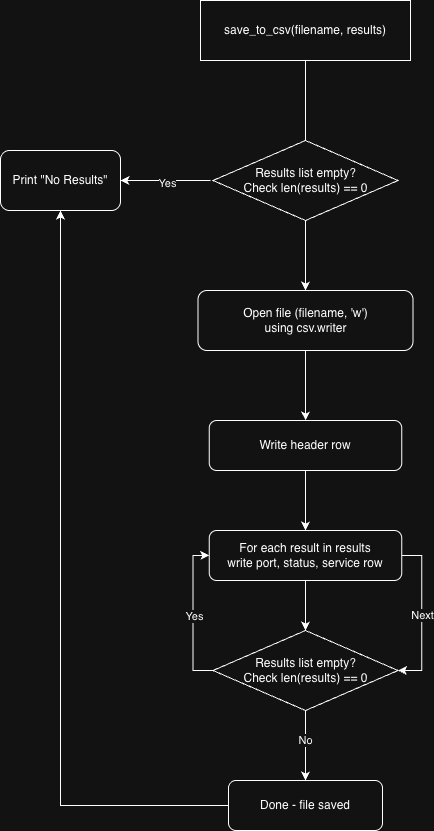

The diagram above was exported from draw.io. Its source (the exported page's mxGraphModel, read from the mxfile embedded in the PNG):
<mxGraphModel dx="901" dy="532" grid="1" gridSize="10" guides="1" tooltips="1" connect="1" arrows="1" fold="1" page="1" pageScale="1" pageWidth="827" pageHeight="1169" math="0" shadow="0">
  <root>
    <mxCell id="WIyWlLk6GJQsqaUBKTNV-0" />
    <mxCell id="WIyWlLk6GJQsqaUBKTNV-1" parent="WIyWlLk6GJQsqaUBKTNV-0" />
    <mxCell id="gKmZZaQJkC5HSq7TUAQT-3" edge="1" parent="WIyWlLk6GJQsqaUBKTNV-1" source="gKmZZaQJkC5HSq7TUAQT-1" style="edgeStyle=orthogonalEdgeStyle;rounded=0;orthogonalLoop=1;jettySize=auto;html=1;">
      <mxGeometry relative="1" as="geometry">
        <mxPoint x="335" y="220" as="targetPoint" />
      </mxGeometry>
    </mxCell>
    <mxCell id="gKmZZaQJkC5HSq7TUAQT-1" parent="WIyWlLk6GJQsqaUBKTNV-1" style="rounded=0;whiteSpace=wrap;html=1;" value="save_to_csv(filename, results)" vertex="1">
      <mxGeometry height="60" width="210" x="230" y="70" as="geometry" />
    </mxCell>
    <mxCell id="gKmZZaQJkC5HSq7TUAQT-18" edge="1" parent="WIyWlLk6GJQsqaUBKTNV-1" style="edgeStyle=orthogonalEdgeStyle;rounded=0;orthogonalLoop=1;jettySize=auto;html=1;" target="gKmZZaQJkC5HSq7TUAQT-17">
      <mxGeometry relative="1" as="geometry">
        <mxPoint x="240" y="250" as="sourcePoint" />
      </mxGeometry>
    </mxCell>
    <mxCell id="gKmZZaQJkC5HSq7TUAQT-19" connectable="0" parent="gKmZZaQJkC5HSq7TUAQT-18" style="edgeLabel;html=1;align=center;verticalAlign=middle;resizable=0;points=[];" value="Yes" vertex="1">
      <mxGeometry relative="1" x="-0.0244" y="3" as="geometry">
        <mxPoint as="offset" />
      </mxGeometry>
    </mxCell>
    <mxCell id="gKmZZaQJkC5HSq7TUAQT-8" edge="1" parent="WIyWlLk6GJQsqaUBKTNV-1" source="gKmZZaQJkC5HSq7TUAQT-4" style="edgeStyle=orthogonalEdgeStyle;rounded=0;orthogonalLoop=1;jettySize=auto;html=1;" target="gKmZZaQJkC5HSq7TUAQT-7">
      <mxGeometry relative="1" as="geometry" />
    </mxCell>
    <mxCell id="gKmZZaQJkC5HSq7TUAQT-4" parent="WIyWlLk6GJQsqaUBKTNV-1" style="rounded=1;whiteSpace=wrap;html=1;" value="Open file (filename, 'w')&lt;div&gt;using csv.writer&lt;/div&gt;" vertex="1">
      <mxGeometry height="60" width="215" x="227.5" y="360" as="geometry" />
    </mxCell>
    <mxCell id="gKmZZaQJkC5HSq7TUAQT-10" edge="1" parent="WIyWlLk6GJQsqaUBKTNV-1" source="gKmZZaQJkC5HSq7TUAQT-9" style="edgeStyle=orthogonalEdgeStyle;rounded=0;orthogonalLoop=1;jettySize=auto;html=1;entryX=1;entryY=0.5;entryDx=0;entryDy=0;exitX=1;exitY=0.5;exitDx=0;exitDy=0;" target="4kVXea7yFbjfRtBscZra-2">
      <mxGeometry relative="1" as="geometry">
        <mxPoint x="431.25" y="725" as="targetPoint" />
      </mxGeometry>
    </mxCell>
    <mxCell id="gKmZZaQJkC5HSq7TUAQT-11" connectable="0" parent="gKmZZaQJkC5HSq7TUAQT-10" style="edgeLabel;html=1;align=center;verticalAlign=middle;resizable=0;points=[];" value="Next" vertex="1">
      <mxGeometry relative="1" as="geometry">
        <mxPoint as="offset" />
      </mxGeometry>
    </mxCell>
    <mxCell id="gKmZZaQJkC5HSq7TUAQT-12" edge="1" parent="WIyWlLk6GJQsqaUBKTNV-1" source="gKmZZaQJkC5HSq7TUAQT-7" style="edgeStyle=orthogonalEdgeStyle;rounded=0;orthogonalLoop=1;jettySize=auto;html=1;" target="gKmZZaQJkC5HSq7TUAQT-9">
      <mxGeometry relative="1" as="geometry" />
    </mxCell>
    <mxCell id="gKmZZaQJkC5HSq7TUAQT-7" parent="WIyWlLk6GJQsqaUBKTNV-1" style="rounded=1;whiteSpace=wrap;html=1;" value="Write header row" vertex="1">
      <mxGeometry height="50" width="192.5" x="238.75" y="490" as="geometry" />
    </mxCell>
    <mxCell id="gKmZZaQJkC5HSq7TUAQT-14" edge="1" parent="WIyWlLk6GJQsqaUBKTNV-1" source="gKmZZaQJkC5HSq7TUAQT-9" style="edgeStyle=orthogonalEdgeStyle;rounded=0;orthogonalLoop=1;jettySize=auto;html=1;">
      <mxGeometry relative="1" as="geometry">
        <mxPoint x="335" y="700" as="targetPoint" />
      </mxGeometry>
    </mxCell>
    <mxCell id="gKmZZaQJkC5HSq7TUAQT-9" parent="WIyWlLk6GJQsqaUBKTNV-1" style="rounded=1;whiteSpace=wrap;html=1;" value="For each result in results&lt;div&gt;write port, status, service row&lt;/div&gt;" vertex="1">
      <mxGeometry height="50" width="192.5" x="238.75" y="600" as="geometry" />
    </mxCell>
    <mxCell id="gKmZZaQJkC5HSq7TUAQT-15" edge="1" parent="WIyWlLk6GJQsqaUBKTNV-1" source="4kVXea7yFbjfRtBscZra-2" style="edgeStyle=orthogonalEdgeStyle;rounded=0;orthogonalLoop=1;jettySize=auto;html=1;entryX=0;entryY=0.5;entryDx=0;entryDy=0;exitX=0;exitY=0.5;exitDx=0;exitDy=0;" target="gKmZZaQJkC5HSq7TUAQT-9">
      <mxGeometry relative="1" as="geometry">
        <mxPoint x="238.75" y="725" as="sourcePoint" />
      </mxGeometry>
    </mxCell>
    <mxCell id="gKmZZaQJkC5HSq7TUAQT-16" connectable="0" parent="gKmZZaQJkC5HSq7TUAQT-15" style="edgeLabel;html=1;align=center;verticalAlign=middle;resizable=0;points=[];" value="Yes" vertex="1">
      <mxGeometry relative="1" x="-0.0143" y="-1" as="geometry">
        <mxPoint as="offset" />
      </mxGeometry>
    </mxCell>
    <mxCell id="gKmZZaQJkC5HSq7TUAQT-22" edge="1" parent="WIyWlLk6GJQsqaUBKTNV-1" style="edgeStyle=orthogonalEdgeStyle;rounded=0;orthogonalLoop=1;jettySize=auto;html=1;" target="gKmZZaQJkC5HSq7TUAQT-20">
      <mxGeometry relative="1" as="geometry">
        <mxPoint x="335.07407407407413" y="750" as="sourcePoint" />
      </mxGeometry>
    </mxCell>
    <mxCell id="gKmZZaQJkC5HSq7TUAQT-23" connectable="0" parent="gKmZZaQJkC5HSq7TUAQT-22" style="edgeLabel;html=1;align=center;verticalAlign=middle;resizable=0;points=[];" value="No" vertex="1">
      <mxGeometry relative="1" x="-0.1209" y="-2" as="geometry">
        <mxPoint x="2" y="16" as="offset" />
      </mxGeometry>
    </mxCell>
    <mxCell id="gKmZZaQJkC5HSq7TUAQT-17" parent="WIyWlLk6GJQsqaUBKTNV-1" style="rounded=1;whiteSpace=wrap;html=1;" value="Print &quot;No Results&quot;" vertex="1">
      <mxGeometry height="60" width="120" x="30" y="220" as="geometry" />
    </mxCell>
    <mxCell id="gKmZZaQJkC5HSq7TUAQT-21" edge="1" parent="WIyWlLk6GJQsqaUBKTNV-1" source="gKmZZaQJkC5HSq7TUAQT-20" style="edgeStyle=orthogonalEdgeStyle;rounded=0;orthogonalLoop=1;jettySize=auto;html=1;" target="gKmZZaQJkC5HSq7TUAQT-17">
      <mxGeometry relative="1" as="geometry" />
    </mxCell>
    <mxCell id="gKmZZaQJkC5HSq7TUAQT-20" parent="WIyWlLk6GJQsqaUBKTNV-1" style="rounded=1;whiteSpace=wrap;html=1;" value="Done - file saved" vertex="1">
      <mxGeometry height="50" width="154" x="258" y="850" as="geometry" />
    </mxCell>
    <mxCell id="4kVXea7yFbjfRtBscZra-1" edge="1" parent="WIyWlLk6GJQsqaUBKTNV-1" source="4kVXea7yFbjfRtBscZra-0" style="edgeStyle=orthogonalEdgeStyle;rounded=0;orthogonalLoop=1;jettySize=auto;html=1;" target="gKmZZaQJkC5HSq7TUAQT-4" value="">
      <mxGeometry relative="1" as="geometry" />
    </mxCell>
    <mxCell id="4kVXea7yFbjfRtBscZra-0" parent="WIyWlLk6GJQsqaUBKTNV-1" style="rhombus;whiteSpace=wrap;html=1;" value="Results list empty?&lt;div&gt;Check len(results) == 0&lt;/div&gt;" vertex="1">
      <mxGeometry height="80" width="185" x="242.5" y="210" as="geometry" />
    </mxCell>
    <mxCell id="4kVXea7yFbjfRtBscZra-2" parent="WIyWlLk6GJQsqaUBKTNV-1" style="rhombus;whiteSpace=wrap;html=1;" value="Results list empty?&lt;div&gt;Check len(results) == 0&lt;/div&gt;" vertex="1">
      <mxGeometry height="80" width="185" x="242.5" y="700" as="geometry" />
    </mxCell>
  </root>
</mxGraphModel>